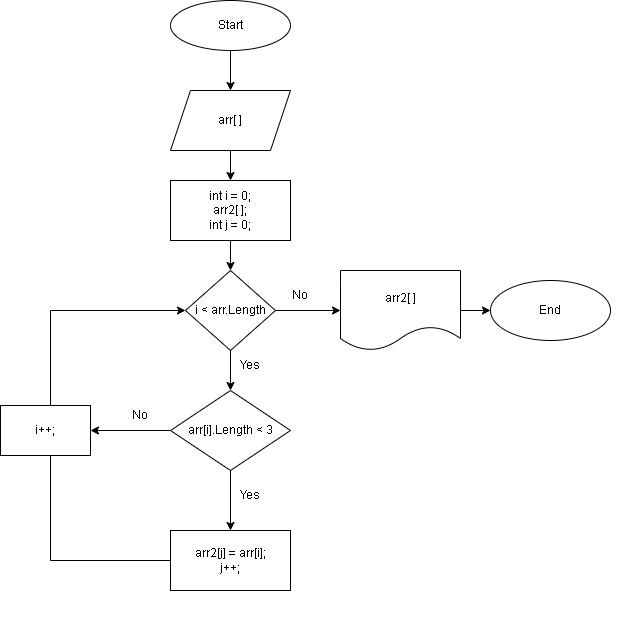

The diagram above was exported from draw.io. Its source (the exported page's mxGraphModel, read from the mxfile embedded in the PNG):
<mxGraphModel dx="1614" dy="789" grid="1" gridSize="10" guides="1" tooltips="1" connect="1" arrows="1" fold="1" page="1" pageScale="1" pageWidth="827" pageHeight="1169" math="0" shadow="0">
  <root>
    <mxCell id="0" />
    <mxCell id="1" parent="0" />
    <mxCell id="mZA_amRs2BfqtiU3UnGb-4" value="" style="edgeStyle=orthogonalEdgeStyle;rounded=0;orthogonalLoop=1;jettySize=auto;html=1;" parent="1" source="imQQCYqTDhpO5bqsWpg0-1" target="mZA_amRs2BfqtiU3UnGb-3" edge="1">
      <mxGeometry relative="1" as="geometry" />
    </mxCell>
    <mxCell id="imQQCYqTDhpO5bqsWpg0-1" value="Start" style="ellipse;whiteSpace=wrap;html=1;" parent="1" vertex="1">
      <mxGeometry x="340" y="40" width="120" height="50" as="geometry" />
    </mxCell>
    <mxCell id="mZA_amRs2BfqtiU3UnGb-6" value="" style="edgeStyle=orthogonalEdgeStyle;rounded=0;orthogonalLoop=1;jettySize=auto;html=1;" parent="1" source="mZA_amRs2BfqtiU3UnGb-3" target="mZA_amRs2BfqtiU3UnGb-5" edge="1">
      <mxGeometry relative="1" as="geometry" />
    </mxCell>
    <mxCell id="mZA_amRs2BfqtiU3UnGb-3" value="arr[ ]" style="shape=parallelogram;perimeter=parallelogramPerimeter;whiteSpace=wrap;html=1;fixedSize=1;" parent="1" vertex="1">
      <mxGeometry x="340" y="130" width="120" height="60" as="geometry" />
    </mxCell>
    <mxCell id="mZA_amRs2BfqtiU3UnGb-9" value="" style="edgeStyle=orthogonalEdgeStyle;rounded=0;orthogonalLoop=1;jettySize=auto;html=1;" parent="1" source="mZA_amRs2BfqtiU3UnGb-5" target="mZA_amRs2BfqtiU3UnGb-8" edge="1">
      <mxGeometry relative="1" as="geometry" />
    </mxCell>
    <mxCell id="mZA_amRs2BfqtiU3UnGb-5" value="int i = 0;&lt;br&gt;arr2[ ];&lt;br&gt;int j = 0;" style="whiteSpace=wrap;html=1;" parent="1" vertex="1">
      <mxGeometry x="340" y="220" width="120" height="60" as="geometry" />
    </mxCell>
    <mxCell id="mZA_amRs2BfqtiU3UnGb-16" value="" style="edgeStyle=orthogonalEdgeStyle;rounded=0;orthogonalLoop=1;jettySize=auto;html=1;" parent="1" source="mZA_amRs2BfqtiU3UnGb-8" target="mZA_amRs2BfqtiU3UnGb-15" edge="1">
      <mxGeometry relative="1" as="geometry" />
    </mxCell>
    <mxCell id="e6OLAcu6bMxnz6JnRU6G-4" value="" style="edgeStyle=orthogonalEdgeStyle;rounded=0;orthogonalLoop=1;jettySize=auto;html=1;" edge="1" parent="1" source="mZA_amRs2BfqtiU3UnGb-8" target="e6OLAcu6bMxnz6JnRU6G-3">
      <mxGeometry relative="1" as="geometry" />
    </mxCell>
    <mxCell id="mZA_amRs2BfqtiU3UnGb-8" value="i &amp;lt; arr.Length" style="rhombus;whiteSpace=wrap;html=1;" parent="1" vertex="1">
      <mxGeometry x="355" y="310" width="90" height="80" as="geometry" />
    </mxCell>
    <mxCell id="e6OLAcu6bMxnz6JnRU6G-22" value="" style="edgeStyle=orthogonalEdgeStyle;rounded=0;orthogonalLoop=1;jettySize=auto;html=1;" edge="1" parent="1" source="mZA_amRs2BfqtiU3UnGb-15" target="e6OLAcu6bMxnz6JnRU6G-21">
      <mxGeometry relative="1" as="geometry" />
    </mxCell>
    <mxCell id="mZA_amRs2BfqtiU3UnGb-15" value="arr2[ ]" style="shape=document;whiteSpace=wrap;html=1;boundedLbl=1;" parent="1" vertex="1">
      <mxGeometry x="510" y="310" width="120" height="80" as="geometry" />
    </mxCell>
    <mxCell id="e6OLAcu6bMxnz6JnRU6G-7" value="" style="edgeStyle=orthogonalEdgeStyle;rounded=0;orthogonalLoop=1;jettySize=auto;html=1;" edge="1" parent="1" source="e6OLAcu6bMxnz6JnRU6G-3" target="e6OLAcu6bMxnz6JnRU6G-6">
      <mxGeometry relative="1" as="geometry" />
    </mxCell>
    <mxCell id="e6OLAcu6bMxnz6JnRU6G-9" value="" style="edgeStyle=orthogonalEdgeStyle;rounded=0;orthogonalLoop=1;jettySize=auto;html=1;" edge="1" parent="1" source="e6OLAcu6bMxnz6JnRU6G-3" target="e6OLAcu6bMxnz6JnRU6G-8">
      <mxGeometry relative="1" as="geometry" />
    </mxCell>
    <mxCell id="e6OLAcu6bMxnz6JnRU6G-3" value="arr[i].Length &amp;lt; 3" style="rhombus;whiteSpace=wrap;html=1;" vertex="1" parent="1">
      <mxGeometry x="340" y="430" width="120" height="80" as="geometry" />
    </mxCell>
    <mxCell id="e6OLAcu6bMxnz6JnRU6G-6" value="arr2[j] = arr[i];&lt;br&gt;j++;" style="whiteSpace=wrap;html=1;" vertex="1" parent="1">
      <mxGeometry x="340" y="570" width="120" height="60" as="geometry" />
    </mxCell>
    <mxCell id="e6OLAcu6bMxnz6JnRU6G-8" value="i++;" style="whiteSpace=wrap;html=1;" vertex="1" parent="1">
      <mxGeometry x="170" y="445" width="90" height="50" as="geometry" />
    </mxCell>
    <mxCell id="e6OLAcu6bMxnz6JnRU6G-11" value="" style="endArrow=none;html=1;rounded=0;" edge="1" parent="1">
      <mxGeometry width="50" height="50" relative="1" as="geometry">
        <mxPoint x="220" y="600" as="sourcePoint" />
        <mxPoint x="340" y="600" as="targetPoint" />
      </mxGeometry>
    </mxCell>
    <mxCell id="e6OLAcu6bMxnz6JnRU6G-12" value="" style="endArrow=none;html=1;rounded=0;" edge="1" parent="1">
      <mxGeometry width="50" height="50" relative="1" as="geometry">
        <mxPoint x="220" y="600" as="sourcePoint" />
        <mxPoint x="220" y="495" as="targetPoint" />
      </mxGeometry>
    </mxCell>
    <mxCell id="e6OLAcu6bMxnz6JnRU6G-13" value="Yes" style="text;html=1;strokeColor=none;fillColor=none;align=center;verticalAlign=middle;whiteSpace=wrap;rounded=0;" vertex="1" parent="1">
      <mxGeometry x="390" y="520" width="60" height="30" as="geometry" />
    </mxCell>
    <mxCell id="e6OLAcu6bMxnz6JnRU6G-14" value="Yes" style="text;html=1;strokeColor=none;fillColor=none;align=center;verticalAlign=middle;whiteSpace=wrap;rounded=0;" vertex="1" parent="1">
      <mxGeometry x="390" y="390" width="60" height="30" as="geometry" />
    </mxCell>
    <mxCell id="e6OLAcu6bMxnz6JnRU6G-15" value="No" style="text;html=1;strokeColor=none;fillColor=none;align=center;verticalAlign=middle;whiteSpace=wrap;rounded=0;" vertex="1" parent="1">
      <mxGeometry x="280" y="440" width="60" height="30" as="geometry" />
    </mxCell>
    <mxCell id="e6OLAcu6bMxnz6JnRU6G-18" value="" style="endArrow=none;html=1;rounded=0;" edge="1" parent="1">
      <mxGeometry width="50" height="50" relative="1" as="geometry">
        <mxPoint x="220" y="445" as="sourcePoint" />
        <mxPoint x="220" y="350" as="targetPoint" />
      </mxGeometry>
    </mxCell>
    <mxCell id="e6OLAcu6bMxnz6JnRU6G-19" value="" style="endArrow=classic;html=1;rounded=0;entryX=0;entryY=0.5;entryDx=0;entryDy=0;" edge="1" parent="1" target="mZA_amRs2BfqtiU3UnGb-8">
      <mxGeometry width="50" height="50" relative="1" as="geometry">
        <mxPoint x="220" y="350" as="sourcePoint" />
        <mxPoint x="270" y="300" as="targetPoint" />
      </mxGeometry>
    </mxCell>
    <mxCell id="e6OLAcu6bMxnz6JnRU6G-20" value="No" style="text;html=1;strokeColor=none;fillColor=none;align=center;verticalAlign=middle;whiteSpace=wrap;rounded=0;" vertex="1" parent="1">
      <mxGeometry x="440" y="320" width="60" height="30" as="geometry" />
    </mxCell>
    <mxCell id="e6OLAcu6bMxnz6JnRU6G-21" value="End" style="ellipse;whiteSpace=wrap;html=1;" vertex="1" parent="1">
      <mxGeometry x="660" y="320" width="120" height="60" as="geometry" />
    </mxCell>
  </root>
</mxGraphModel>